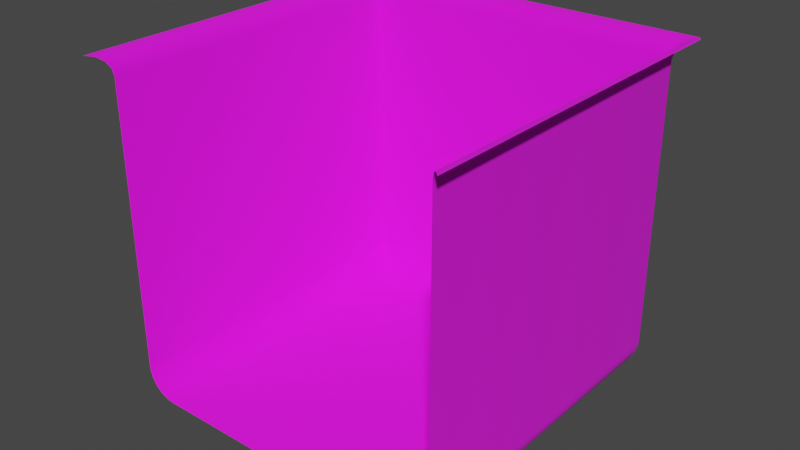 # Source: Creation_Map.blend  (saved by Blender 3.6.13; exported with 4.5.12 LTS)
import bpy
from mathutils import Matrix  # noqa: F401  (used for matrix-valued properties, if any)

bpy.ops.wm.read_factory_settings(use_empty=True)
scene = bpy.context.scene
scene.name = 'Scene'

# ---- collections
col_collection = bpy.data.collections.new('Collection'); scene.collection.children.link(col_collection)

# ---- images (referenced by path relative to the original .blend; pixels are not part of the script)
import os
ASSET_DIR = os.environ.get("B2B_ASSET_DIR", "")  # directory of the original .blend (textures are referenced by path, not embedded)
HERE = os.path.dirname(os.path.abspath(__file__))  # packed textures are extracted next to this script under _unpacked/

def load_image(name, relpath, width, height, colorspace="sRGB"):
    """Load a texture the original file referenced (path relative to the .blend, or extracted next to this script)."""
    p = next((c for c in (os.path.join(HERE, relpath), os.path.join(ASSET_DIR, relpath)) if relpath and os.path.exists(c)), "")
    if p:
        img = bpy.data.images.load(p, check_existing=True)
        img.name = name
    else:  # same state as the original file: an image datablock whose file is absent (Cycles renders it pink)
        img = bpy.data.images.new(name, width, height)
        img.source = "FILE"
        img.filepath = "//" + (relpath or name)
    img.colorspace_settings.name = colorspace
    return img
img_red_blueprint_small_png = load_image('Red Blueprint Small.png', 'Red Blueprint Small.png', 1024, 1024, 'sRGB')

# ---- materials (node trees are filled in below, after node groups)
mat_material = bpy.data.materials.new('Material')
mat_material.alpha_threshold = 0.0
mat_material.use_transparent_shadow = False
mat_material.roughness = 0.5
mat_material.line_color = (0.0, 0.0, 0.0, 1.0)

# ---- node groups
ng_auto_smooth = bpy.data.node_groups.new('Auto Smooth', 'GeometryNodeTree')
_s = ng_auto_smooth.interface.new_socket(name='Geometry', in_out='OUTPUT', socket_type='NodeSocketGeometry')
_s = ng_auto_smooth.interface.new_socket(name='Geometry', in_out='INPUT', socket_type='NodeSocketGeometry')
_s = ng_auto_smooth.interface.new_socket(name='Angle', in_out='INPUT', socket_type='NodeSocketFloat')
_s.subtype = 'ANGLE'
_s.min_value = 0.0
_s.max_value = 3.142
ng_auto_smooth.is_modifier = True
_N = ng_auto_smooth.nodes; _L = ng_auto_smooth.links
n0 = _N.new('NodeGroupOutput'); n0.name = 'Group Output'; n0.location = (480, -100)
n1 = _N.new('NodeGroupInput'); n1.name = 'Group Input'; n1.location = (-420, -300)
n2 = _N.new('NodeGroupInput'); n2.name = 'Group Input.001'; n2.location = (-60, -100)
n3 = _N.new('GeometryNodeSetShadeSmooth'); n3.name = 'Set Shade Smooth'; n3.location = (120, -100)
n3.domain = 'EDGE'
n4 = _N.new('GeometryNodeSetShadeSmooth'); n4.name = 'Set Shade Smooth.001'; n4.location = (300, -100)
n5 = _N.new('GeometryNodeInputMeshEdgeAngle'); n5.name = 'Edge Angle'; n5.location = (-420, -220)
n6 = _N.new('GeometryNodeInputEdgeSmooth'); n6.name = 'Is Edge Smooth'; n6.location = (-60, -160)
n7 = _N.new('GeometryNodeInputShadeSmooth'); n7.name = 'Is Face Smooth'; n7.location = (-240, -340)
n8 = _N.new('FunctionNodeBooleanMath'); n8.name = 'Boolean Math'; n8.location = (-60, -220)
n9 = _N.new('FunctionNodeCompare'); n9.name = 'Compare'; n9.location = (-240, -180)
n9.operation = 'LESS_EQUAL'
_L.new(n5.outputs[0], n9.inputs[0])
_L.new(n4.outputs[0], n0.inputs[0])
_L.new(n1.outputs[1], n9.inputs[1])
_L.new(n9.outputs[0], n8.inputs[0])
_L.new(n7.outputs[0], n8.inputs[1])
_L.new(n2.outputs[0], n3.inputs[0])
_L.new(n6.outputs[0], n3.inputs[1])
_L.new(n3.outputs[0], n4.inputs[0])
_L.new(n8.outputs[0], n3.inputs[2])
n0.is_active_output = True

# ---- material node trees
mat_material.use_nodes = True; mat_material.node_tree.nodes.clear()
_N = mat_material.node_tree.nodes; _L = mat_material.node_tree.links
n0 = _N.new('ShaderNodeOutputMaterial'); n0.name = 'Material Output'; n0.location = (300, 300)
n1 = _N.new('ShaderNodeBsdfPrincipled'); n1.name = 'Principled BSDF'; n1.location = (10, 300)
n1.distribution = 'GGX'
n1.subsurface_method = 'RANDOM_WALK_SKIN'
n1.inputs[2].default_value = 1.0
n1.inputs[3].default_value = 1.45
n1.inputs[27].default_value = (0.0, 0.0, 0.0, 1.0)
n1.inputs[28].default_value = 1.0
n2 = _N.new('ShaderNodeTexImage'); n2.name = 'Image Texture'; n2.location = (-280, 280)
n2.image = img_red_blueprint_small_png
_L.new(n1.outputs[0], n0.inputs[0])
_L.new(n2.outputs[0], n1.inputs[0])
n0.is_active_output = True

# ---- world
world_world = bpy.data.worlds.new('World'); scene.world = world_world
world_world.use_nodes = True; world_world.node_tree.nodes.clear()
_N = world_world.node_tree.nodes; _L = world_world.node_tree.links
n0 = _N.new('ShaderNodeOutputWorld'); n0.name = 'World Output'; n0.location = (300, 300)
n1 = _N.new('ShaderNodeBackground'); n1.name = 'Background'; n1.location = (10, 300)
n1.inputs[0].default_value = (0.05088, 0.05088, 0.05088, 1.0)
_L.new(n1.outputs[0], n0.inputs[0])
n0.is_active_output = True
world_world.color = (0.05088, 0.05088, 0.05088)
world_world.use_sun_shadow = False
world_world.sun_shadow_jitter_overblur = 0.0

# ---- meshes
me_plane = bpy.data.meshes.new('Plane')
me_plane.from_pydata([(-1.0, -1.0, 0.1755), (-0.8245, -1.0, 0.0), (-0.9966, -1.0, 0.1413), (-0.9866, -1.0, 0.1084), (-0.9704, -1.0, 0.07801), (-0.9486, -1.0, 0.05141), (-0.922, -1.0, 0.02958), (-0.8916, -1.0, 0.01336), (-0.8587, -1.0, 0.003373), (0.8245, -1.0, 0.0), (1.0, -1.0, 0.1755), (0.8587, -1.0, 0.003373), (0.8916, -1.0, 0.01336), (0.922, -1.0, 0.02958), (0.9486, -1.0, 0.05141), (0.9704, -1.0, 0.07801), (0.9866, -1.0, 0.1084), (0.9966, -1.0, 0.1413), (-1.0, 0.9694, 0.1755), (-0.9694, 1.0, 0.1755), (-0.9959, 0.9847, 0.1755), (-0.9847, 0.9959, 0.1755), (-0.8245, 0.7892, 0.0), (-0.7892, 0.8245, -9.313e-10), (-0.8197, 0.8069, -5.821e-11), (-0.8069, 0.8197, -4.657e-10), (-0.9966, 0.9657, 0.1413), (-0.9657, 0.9966, 0.1413), (-0.9925, 0.9812, 0.1413), (-0.9812, 0.9925, 0.1413), (-0.9866, 0.9552, 0.1084), (-0.9552, 0.9866, 0.1084), (-0.9824, 0.9709, 0.1084), (-0.9709, 0.9824, 0.1084), (-0.9704, 0.9382, 0.07801), (-0.9382, 0.9704, 0.07801), (-0.9661, 0.9543, 0.07801), (-0.9543, 0.9661, 0.07801), (-0.9486, 0.9156, 0.05141), (-0.9156, 0.9486, 0.05141), (-0.9442, 0.9321, 0.05141), (-0.9321, 0.9442, 0.05141), (-0.922, 0.8881, 0.02958), (-0.8881, 0.922, 0.02958), (-0.9175, 0.9051, 0.02958), (-0.9051, 0.9175, 0.02958), (-0.8916, 0.8571, 0.01336), (-0.8571, 0.8916, 0.01336), (-0.887, 0.8744, 0.01336), (-0.8744, 0.887, 0.01336), (-0.8587, 0.8237, 0.003373), (-0.8237, 0.8587, 0.003373), (-0.854, 0.8412, 0.003373), (-0.8412, 0.854, 0.003373), (0.7892, 0.8245, 0.0), (0.8245, 0.7892, -1.048e-09), (0.8069, 0.8197, -1.164e-10), (0.8197, 0.8069, -4.657e-10), (0.9694, 1.0, 0.1755), (1.0, 0.9694, 0.1755), (0.9847, 0.9959, 0.1755), (0.9959, 0.9847, 0.1755), (0.8237, 0.8587, 0.003373), (0.8587, 0.8237, 0.003373), (0.8412, 0.854, 0.003373), (0.854, 0.8412, 0.003373), (0.8571, 0.8916, 0.01336), (0.8916, 0.8571, 0.01336), (0.8744, 0.887, 0.01336), (0.887, 0.8744, 0.01336), (0.8881, 0.922, 0.02958), (0.922, 0.8881, 0.02958), (0.9051, 0.9175, 0.02958), (0.9175, 0.9051, 0.02958), (0.9156, 0.9486, 0.05141), (0.9486, 0.9156, 0.05141), (0.9321, 0.9442, 0.05141), (0.9442, 0.9321, 0.05141), (0.9382, 0.9704, 0.07801), (0.9704, 0.9382, 0.07801), (0.9543, 0.9661, 0.07801), (0.9661, 0.9543, 0.07801), (0.9552, 0.9866, 0.1084), (0.9866, 0.9552, 0.1084), (0.9709, 0.9824, 0.1084), (0.9824, 0.9709, 0.1084), (0.9657, 0.9966, 0.1413), (0.9966, 0.9657, 0.1413), (0.9812, 0.9925, 0.1413), (0.9925, 0.9812, 0.1413), (-1.1, -1.098, 2.0), (1.1, -1.098, 2.0), (-1.066, 1.102, 2.0), (-1.1, 1.068, 2.0), (-1.083, 1.097, 2.0), (-1.095, 1.085, 2.0), (1.1, 1.068, 2.0), (1.066, 1.102, 2.0), (1.095, 1.085, 2.0), (1.083, 1.097, 2.0), (-1.089, -1.088, 2.0), (-1.0, -1.0, 1.894), (-1.055, -1.054, 1.992), (-1.026, -1.026, 1.969), (-1.007, -1.007, 1.934), (1.0, -1.0, 1.894), (1.089, -1.088, 2.0), (1.007, -1.007, 1.934), (1.026, -1.026, 1.969), (1.055, -1.054, 1.992), (-1.054, 1.089, 2.0), (-0.9694, 1.0, 1.894), (-1.022, 1.055, 1.992), (-0.9943, 1.026, 1.969), (-0.9759, 1.007, 1.934), (-1.0, 0.9694, 1.894), (-1.088, 1.056, 2.0), (-1.007, 0.9761, 1.934), (-1.026, 0.9949, 1.969), (-1.055, 1.023, 1.992), (-0.9847, 0.9959, 1.894), (-1.071, 1.084, 2.0), (-0.9913, 1.003, 1.934), (-1.01, 1.022, 1.969), (-1.038, 1.05, 1.992), (-0.9959, 0.9847, 1.894), (-1.083, 1.072, 2.0), (-1.003, 0.9914, 1.934), (-1.021, 1.01, 1.969), (-1.05, 1.039, 1.992), (1.088, 1.056, 2.0), (1.0, 0.9694, 1.894), (1.055, 1.023, 1.992), (1.026, 0.9949, 1.969), (1.007, 0.9761, 1.934), (0.9694, 1.0, 1.894), (1.054, 1.089, 2.0), (0.9759, 1.007, 1.934), (0.9943, 1.026, 1.969), (1.022, 1.055, 1.992), (1.083, 1.072, 2.0), (0.9959, 0.9847, 1.894), (1.05, 1.039, 1.992), (1.021, 1.01, 1.969), (1.003, 0.9914, 1.934), (1.071, 1.084, 2.0), (0.9847, 0.9959, 1.894), (1.038, 1.05, 1.992), (1.01, 1.022, 1.969), (0.9913, 1.003, 1.934)], [], [(86, 58, 19, 27), (106, 91, 96, 130), (82, 86, 27, 31), (1, 9, 55, 57, 56, 54, 23, 25, 24, 22), (9, 11, 63, 55), (62, 66, 47, 51), (66, 70, 43, 47), (70, 74, 39, 43), (74, 78, 35, 39), (78, 82, 31, 35), (54, 62, 51, 23), (17, 10, 59, 87), (12, 13, 71, 67), (13, 14, 75, 71), (14, 15, 79, 75), (15, 16, 83, 79), (16, 17, 87, 83), (11, 12, 67, 63), (22, 50, 8, 1), (50, 46, 7, 8), (46, 42, 6, 7), (42, 38, 5, 6), (38, 34, 4, 5), (34, 30, 3, 4), (30, 26, 2, 3), (26, 18, 0, 2), (136, 97, 92, 110), (51, 53, 25, 23), (53, 52, 24, 25), (52, 50, 22, 24), (47, 49, 53, 51), (49, 48, 52, 53), (48, 46, 50, 52), (43, 45, 49, 47), (45, 44, 48, 49), (44, 42, 46, 48), (39, 41, 45, 43), (41, 40, 44, 45), (40, 38, 42, 44), (35, 37, 41, 39), (37, 36, 40, 41), (36, 34, 38, 40), (31, 33, 37, 35), (33, 32, 36, 37), (32, 30, 34, 36), (27, 29, 33, 31), (29, 28, 32, 33), (28, 26, 30, 32), (19, 21, 29, 27), (21, 20, 28, 29), (20, 18, 26, 28), (54, 56, 64, 62), (56, 57, 65, 64), (57, 55, 63, 65), (62, 64, 68, 66), (64, 65, 69, 68), (65, 63, 67, 69), (66, 68, 72, 70), (68, 69, 73, 72), (69, 67, 71, 73), (70, 72, 76, 74), (72, 73, 77, 76), (73, 71, 75, 77), (74, 76, 80, 78), (76, 77, 81, 80), (77, 75, 79, 81), (78, 80, 84, 82), (80, 81, 85, 84), (81, 79, 83, 85), (82, 84, 88, 86), (84, 85, 89, 88), (85, 83, 87, 89), (86, 88, 60, 58), (88, 89, 61, 60), (89, 87, 59, 61), (58, 135, 111, 19), (121, 94, 95, 126), (120, 125, 20, 21), (145, 99, 97, 136), (58, 60, 146, 135), (116, 93, 90, 100), (130, 96, 98, 140), (60, 61, 141, 146), (126, 95, 93, 116), (111, 120, 21, 19), (140, 98, 99, 145), (10, 105, 131, 59), (125, 115, 18, 20), (61, 59, 131, 141), (110, 92, 94, 121), (121, 124, 112, 110), (124, 123, 113, 112), (123, 122, 114, 113), (122, 120, 111, 114), (126, 129, 124, 121), (129, 128, 123, 124), (128, 127, 122, 123), (127, 125, 120, 122), (116, 119, 129, 126), (119, 118, 128, 129), (118, 117, 127, 128), (117, 115, 125, 127), (136, 139, 147, 145), (139, 138, 148, 147), (138, 137, 149, 148), (137, 135, 146, 149), (145, 147, 142, 140), (147, 148, 143, 142), (148, 149, 144, 143), (149, 146, 141, 144), (140, 142, 132, 130), (142, 143, 133, 132), (143, 144, 134, 133), (144, 141, 131, 134), (100, 102, 119, 116), (102, 103, 118, 119), (103, 104, 117, 118), (104, 101, 115, 117), (110, 112, 139, 136), (112, 113, 138, 139), (113, 114, 137, 138), (114, 111, 135, 137), (130, 132, 109, 106), (132, 133, 108, 109), (133, 134, 107, 108), (134, 131, 105, 107), (18, 115, 101, 0)])
me_plane.polygons.foreach_set('use_smooth', [True] * 127)
_uv = me_plane.uv_layers.new(name='UVMap')
_uv.uv.foreach_set('vector', [0.5024, 0.4978, 0.5024, 0.4978, 0.5024, 0.4978, 0.5024, 0.4978, 0.5024, 0.4978, 0.5024, 0.4978, 0.5024, 0.4978, 0.5024, 0.4978, 0.5024, 0.4978, 0.5024, 0.4978, 0.5024, 0.4978, 0.5024, 0.4978, 0.0, 0.0, 1.0, 0.0, 1.0, 0.9807, 0.9971, 0.9903, 0.9893, 0.9974, 0.9786, 1.0, 0.02137, 1.0, 0.01068, 0.9974, 0.002862, 0.9903, 0.0, 0.9807, 0.5024, 0.4978, 0.5024, 0.4978, 0.5024, 0.4978, 0.5024, 0.4978, 0.5024, 0.4978, 0.5024, 0.4978, 0.5024, 0.4978, 0.5024, 0.4978, 0.5024, 0.4978, 0.5024, 0.4978, 0.5024, 0.4978, 0.5024, 0.4978, 0.5024, 0.4978, 0.5024, 0.4978, 0.5024, 0.4978, 0.5024, 0.4978, 0.5024, 0.4978, 0.5024, 0.4978, 0.5024, 0.4978, 0.5024, 0.4978, 0.5024, 0.4978, 0.5024, 0.4978, 0.5024, 0.4978, 0.5024, 0.4978, 0.5024, 0.4978, 0.5024, 0.4978, 0.5024, 0.4978, 0.5024, 0.4978, 0.5024, 0.4978, 0.5024, 0.4978, 0.5024, 0.4978, 0.5024, 0.4978, 0.5024, 0.4978, 0.5024, 0.4978, 0.5024, 0.4978, 0.5024, 0.4978, 0.5024, 0.4978, 0.5024, 0.4978, 0.5024, 0.4978, 0.5024, 0.4978, 0.5024, 0.4978, 0.5024, 0.4978, 0.5024, 0.4978, 0.5024, 0.4978, 0.5024, 0.4978, 0.5024, 0.4978, 0.5024, 0.4978, 0.5024, 0.4978, 0.5024, 0.4978, 0.5024, 0.4978, 0.5024, 0.4978, 0.5024, 0.4978, 0.5024, 0.4978, 0.5024, 0.4978, 0.5024, 0.4978, 0.5024, 0.4978, 0.5024, 0.4978, 0.5024, 0.4978, 0.5024, 0.4978, 0.5024, 0.4978, 0.5024, 0.4978, 0.5024, 0.4978, 0.5024, 0.4978, 0.5024, 0.4978, 0.5024, 0.4978, 0.5024, 0.4978, 0.5024, 0.4978, 0.5024, 0.4978, 0.5024, 0.4978, 0.5024, 0.4978, 0.5024, 0.4978, 0.5024, 0.4978, 0.5024, 0.4978, 0.5024, 0.4978, 0.5024, 0.4978, 0.5024, 0.4978, 0.5024, 0.4978, 0.5024, 0.4978, 0.5024, 0.4978, 0.5024, 0.4978, 0.5024, 0.4978, 0.5024, 0.4978, 0.5024, 0.4978, 0.5024, 0.4978, 0.5024, 0.4978, 0.5024, 0.4978, 0.5024, 0.4978, 0.5024, 0.4978, 0.5024, 0.4978, 0.5024, 0.4978, 0.5024, 0.4978, 0.5024, 0.4978, 0.5024, 0.4978, 0.5024, 0.4978, 0.5024, 0.4978, 0.5024, 0.4978, 0.5024, 0.4978, 0.5024, 0.4978, 0.5024, 0.4978, 0.5024, 0.4978, 0.5024, 0.4978, 0.5024, 0.4978, 0.5024, 0.4978, 0.5024, 0.4978, 0.5024, 0.4978, 0.5024, 0.4978, 0.5024, 0.4978, 0.5024, 0.4978, 0.5024, 0.4978, 0.5024, 0.4978, 0.5024, 0.4978, 0.5024, 0.4978, 0.5024, 0.4978, 0.5024, 0.4978, 0.5024, 0.4978, 0.5024, 0.4978, 0.5024, 0.4978, 0.5024, 0.4978, 0.5024, 0.4978, 0.5024, 0.4978, 0.5024, 0.4978, 0.5024, 0.4978, 0.5024, 0.4978, 0.5024, 0.4978, 0.5024, 0.4978, 0.5024, 0.4978, 0.5024, 0.4978, 0.5024, 0.4978, 0.5024, 0.4978, 0.5024, 0.4978, 0.5024, 0.4978, 0.5024, 0.4978, 0.5024, 0.4978, 0.5024, 0.4978, 0.5024, 0.4978, 0.5024, 0.4978, 0.5024, 0.4978, 0.5024, 0.4978, 0.5024, 0.4978, 0.5024, 0.4978, 0.5024, 0.4978, 0.5024, 0.4978, 0.5024, 0.4978, 0.5024, 0.4978, 0.5024, 0.4978, 0.5024, 0.4978, 0.5024, 0.4978, 0.5024, 0.4978, 0.5024, 0.4978, 0.5024, 0.4978, 0.5024, 0.4978, 0.5024, 0.4978, 0.5024, 0.4978, 0.5024, 0.4978, 0.5024, 0.4978, 0.5024, 0.4978, 0.5024, 0.4978, 0.5024, 0.4978, 0.5024, 0.4978, 0.5024, 0.4978, 0.5024, 0.4978, 0.5024, 0.4978, 0.5024, 0.4978, 0.5024, 0.4978, 0.5024, 0.4978, 0.5024, 0.4978, 0.5024, 0.4978, 0.5024, 0.4978, 0.5024, 0.4978, 0.5024, 0.4978, 0.5024, 0.4978, 0.5024, 0.4978, 0.5024, 0.4978, 0.5024, 0.4978, 0.5024, 0.4978, 0.5024, 0.4978, 0.5024, 0.4978, 0.5024, 0.4978, 0.5024, 0.4978, 0.5024, 0.4978, 0.5024, 0.4978, 0.5024, 0.4978, 0.5024, 0.4978, 0.5024, 0.4978, 0.5024, 0.4978, 0.5024, 0.4978, 0.5024, 0.4978, 0.5024, 0.4978, 0.5024, 0.4978, 0.5024, 0.4978, 0.5024, 0.4978, 0.5024, 0.4978, 0.5024, 0.4978, 0.5024, 0.4978, 0.5024, 0.4978, 0.5024, 0.4978, 0.5024, 0.4978, 0.5024, 0.4978, 0.5024, 0.4978, 0.5024, 0.4978, 0.5024, 0.4978, 0.5024, 0.4978, 0.5024, 0.4978, 0.5024, 0.4978, 0.5024, 0.4978, 0.5024, 0.4978, 0.5024, 0.4978, 0.5024, 0.4978, 0.5024, 0.4978, 0.5024, 0.4978, 0.5024, 0.4978, 0.5024, 0.4978, 0.5024, 0.4978, 0.5024, 0.4978, 0.5024, 0.4978, 0.5024, 0.4978, 0.5024, 0.4978, 0.5024, 0.4978, 0.5024, 0.4978, 0.5024, 0.4978, 0.5024, 0.4978, 0.5024, 0.4978, 0.5024, 0.4978, 0.5024, 0.4978, 0.5024, 0.4978, 0.5024, 0.4978, 0.5024, 0.4978, 0.5024, 0.4978, 0.5024, 0.4978, 0.5024, 0.4978, 0.5024, 0.4978, 0.5024, 0.4978, 0.5024, 0.4978, 0.5024, 0.4978, 0.5024, 0.4978, 0.5024, 0.4978, 0.5024, 0.4978, 0.5024, 0.4978, 0.5024, 0.4978, 0.5024, 0.4978, 0.5024, 0.4978, 0.5024, 0.4978, 0.5024, 0.4978, 0.5024, 0.4978, 0.5024, 0.4978, 0.5024, 0.4978, 0.5024, 0.4978, 0.5024, 0.4978, 0.5024, 0.4978, 0.5024, 0.4978, 0.5024, 0.4978, 0.5024, 0.4978, 0.5024, 0.4978, 0.5024, 0.4978, 0.5024, 0.4978, 0.5024, 0.4978, 0.5024, 0.4978, 0.5024, 0.4978, 0.5024, 0.4978, 0.5024, 0.4978, 0.5024, 0.4978, 0.5024, 0.4978, 0.5024, 0.4978, 0.5024, 0.4978, 0.5024, 0.4978, 0.5024, 0.4978, 0.5024, 0.4978, 0.5024, 0.4978, 0.5024, 0.4978, 0.5024, 0.4978, 0.5024, 0.4978, 0.5024, 0.4978, 0.5024, 0.4978, 0.5024, 0.4978, 0.5024, 0.4978, 0.5024, 0.4978, 0.5024, 0.4978, 0.5024, 0.4978, 0.5024, 0.4978, 0.5024, 0.4978, 0.5024, 0.4978, 0.5024, 0.4978, 0.5024, 0.4978, 0.5024, 0.4978, 0.5024, 0.4978, 0.5024, 0.4978, 0.5024, 0.4978, 0.5024, 0.4978, 0.5024, 0.4978, 0.5024, 0.4978, 0.5024, 0.4978, 0.5024, 0.4978, 0.5024, 0.4978, 0.5024, 0.4978, 0.5024, 0.4978, 0.5024, 0.4978, 0.5024, 0.4978, 0.5024, 0.4978, 0.5024, 0.4978, 0.5024, 0.4978, 0.5024, 0.4978, 0.5024, 0.4978, 0.5024, 0.4978, 0.5024, 0.4978, 0.5024, 0.4978, 0.5024, 0.4978, 0.5024, 0.4978, 0.5024, 0.4978, 0.5024, 0.4978, 0.5024, 0.4978, 0.5024, 0.4978, 0.5024, 0.4978, 0.5024, 0.4978, 0.5024, 0.4978, 0.5024, 0.4978, 0.5024, 0.4978, 0.5024, 0.4978, 0.5024, 0.4978, 0.5024, 0.4978, 0.5024, 0.4978, 0.5024, 0.4978, 0.5024, 0.4978, 0.5024, 0.4978, 0.5024, 0.4978, 0.5024, 0.4978, 0.5024, 0.4978, 0.5024, 0.4978, 0.5024, 0.4978, 0.5024, 0.4978, 0.5024, 0.4978, 0.5024, 0.4978, 0.5024, 0.4978, 0.5024, 0.4978, 0.5024, 0.4978, 0.5024, 0.4978, 0.5024, 0.4978, 0.5024, 0.4978, 0.5024, 0.4978, 0.5024, 0.4978, 0.5024, 0.4978, 0.5024, 0.4978, 0.5024, 0.4978, 0.5024, 0.4978, 0.5024, 0.4978, 0.5024, 0.4978, 0.5024, 0.4978, 0.5024, 0.4978, 0.5024, 0.4978, 0.5024, 0.4978, 0.5024, 0.4978, 0.5024, 0.4978, 0.5024, 0.4978, 0.5024, 0.4978, 0.5024, 0.4978, 0.5024, 0.4978, 0.5024, 0.4978, 0.5024, 0.4978, 0.5024, 0.4978, 0.5024, 0.4978, 0.5024, 0.4978, 0.5024, 0.4978, 0.5024, 0.4978, 0.5024, 0.4978, 0.5024, 0.4978, 0.5024, 0.4978, 0.5024, 0.4978, 0.5024, 0.4978, 0.5024, 0.4978, 0.5024, 0.4978, 0.5024, 0.4978, 0.5024, 0.4978, 0.5024, 0.4978, 0.5024, 0.4978, 0.5024, 0.4978, 0.5024, 0.4978, 0.5024, 0.4978, 0.5024, 0.4978, 0.5024, 0.4978, 0.5024, 0.4978, 0.5024, 0.4978, 0.5024, 0.4978, 0.5024, 0.4978, 0.5024, 0.4978, 0.5024, 0.4978, 0.5024, 0.4978, 0.5024, 0.4978, 0.5024, 0.4978, 0.5024, 0.4978, 0.5024, 0.4978, 0.5024, 0.4978, 0.5024, 0.4978, 0.5024, 0.4978, 0.5024, 0.4978, 0.5024, 0.4978, 0.5024, 0.4978, 0.5024, 0.4978, 0.5024, 0.4978, 0.5024, 0.4978, 0.5024, 0.4978, 0.5024, 0.4978, 0.5024, 0.4978, 0.5024, 0.4978, 0.5024, 0.4978, 0.5024, 0.4978, 0.5024, 0.4978, 0.5024, 0.4978, 0.5024, 0.4978, 0.5024, 0.4978, 0.5024, 0.4978, 0.5024, 0.4978, 0.5024, 0.4978, 0.5024, 0.4978, 0.5024, 0.4978, 0.5024, 0.4978, 0.5024, 0.4978, 0.5024, 0.4978, 0.5024, 0.4978, 0.5024, 0.4978, 0.5024, 0.4978, 0.5024, 0.4978, 0.5024, 0.4978, 0.5024, 0.4978, 0.5024, 0.4978, 0.5024, 0.4978, 0.5024, 0.4978, 0.5024, 0.4978, 0.5024, 0.4978, 0.5024, 0.4978, 0.5024, 0.4978, 0.5024, 0.4978, 0.5024, 0.4978, 0.5024, 0.4978, 0.5024, 0.4978, 0.5024, 0.4978, 0.5024, 0.4978, 0.5024, 0.4978, 0.5024, 0.4978, 0.5024, 0.4978, 0.5024, 0.4978, 0.5024, 0.4978, 0.5024, 0.4978, 0.5024, 0.4978, 0.5024, 0.4978, 0.5024, 0.4978, 0.5024, 0.4978, 0.5024, 0.4978, 0.5024, 0.4978, 0.5024, 0.4978, 0.5024, 0.4978, 0.5024, 0.4978, 0.5024, 0.4978, 0.5024, 0.4978, 0.5024, 0.4978, 0.5024, 0.4978, 0.5024, 0.4978, 0.5024, 0.4978, 0.5024, 0.4978, 0.5024, 0.4978, 0.5024, 0.4978, 0.5024, 0.4978, 0.5024, 0.4978, 0.5024, 0.4978, 0.5024, 0.4978, 0.5024, 0.4978, 0.5024, 0.4978, 0.5024, 0.4978, 0.5024, 0.4978, 0.5024, 0.4978, 0.5024, 0.4978, 0.5024, 0.4978, 0.5024, 0.4978, 0.5024, 0.4978, 0.5024, 0.4978, 0.5024, 0.4978, 0.5024, 0.4978, 0.5024, 0.4978, 0.5024, 0.4978, 0.5024, 0.4978, 0.5024, 0.4978, 0.5024, 0.4978, 0.5024, 0.4978, 0.5024, 0.4978, 0.5024, 0.4978, 0.5024, 0.4978, 0.5024, 0.4978, 0.5024, 0.4978, 0.5024, 0.4978, 0.5024, 0.4978, 0.5024, 0.4978, 0.5024, 0.4978, 0.5024, 0.4978, 0.5024, 0.4978])
me_plane.materials.append(mat_material)
me_plane.update()

# ---- objects
ob_plane = bpy.data.objects.new('Plane', me_plane)

# ---- transforms, parenting, visibility, modifiers, constraints
ob_plane.location = (0.0, 0.0, 0.0)
ob_plane.scale = (10.0, 10.0, 10.0)
_m = ob_plane.modifiers.new('Auto Smooth', 'NODES')
_m.node_group = ng_auto_smooth
_gi = [s.identifier for s in ng_auto_smooth.interface.items_tree if s.item_type == 'SOCKET' and s.in_out == 'INPUT']
_m[_gi[1]] = 0.5236  # Angle

# ---- collection membership
col_collection.objects.link(ob_plane)

# ---- scene / render settings (as saved in the file)
scene.frame_start = 1; scene.frame_end = 250; scene.frame_set(1)
scene.render.engine = 'BLENDER_EEVEE_NEXT'
scene.cycles.sampling_pattern = 'TABULATED_SOBOL'
scene.view_settings.view_transform = 'Filmic'
bpy.context.view_layer.update()

# ---- added for rendering (the .blend has no active camera and no usable light): camera, sun
cam_auto = bpy.data.cameras.new('AutoCamera')
cam_auto.lens = 50.0
cam_auto.sensor_width = 36.0
cam_auto.clip_end = 1000.0
ob_auto_camera = bpy.data.objects.new('AutoCamera', cam_auto)
scene.collection.objects.link(ob_auto_camera)
ob_auto_camera.location = (34.2208, -41.0497, 37.3766)
ob_auto_camera.rotation_euler = (1.09748, -7.21219e-08, 0.694738)
scene.camera = ob_auto_camera
light_auto_sun = bpy.data.lights.new('AutoSun', 'SUN')
light_auto_sun.energy = 3.0
light_auto_sun.angle = 0.0523599
ob_auto_sun = bpy.data.objects.new('AutoSun', light_auto_sun)
scene.collection.objects.link(ob_auto_sun)
ob_auto_sun.rotation_euler = (0.872665, 0.174533, 0.523599)
bpy.context.view_layer.update()
